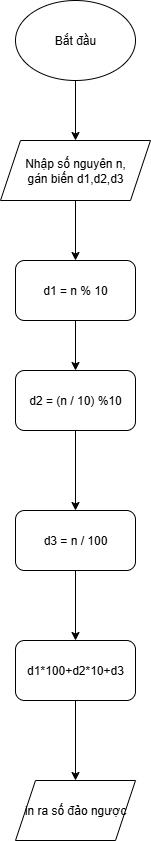

The diagram above was exported from draw.io. Its source (the exported page's mxGraphModel, read from the mxfile embedded in the PNG):
<mxGraphModel dx="544" dy="435" grid="1" gridSize="10" guides="1" tooltips="1" connect="1" arrows="1" fold="1" page="1" pageScale="1" pageWidth="827" pageHeight="1169" math="0" shadow="0">
  <root>
    <mxCell id="0" />
    <mxCell id="1" parent="0" />
    <mxCell id="g5DkgxuxYcACK9NLhIa--3" style="edgeStyle=orthogonalEdgeStyle;rounded=0;orthogonalLoop=1;jettySize=auto;html=1;entryX=0.5;entryY=0;entryDx=0;entryDy=0;" edge="1" parent="1" source="g5DkgxuxYcACK9NLhIa--1" target="g5DkgxuxYcACK9NLhIa--2">
      <mxGeometry relative="1" as="geometry" />
    </mxCell>
    <mxCell id="g5DkgxuxYcACK9NLhIa--1" value="Bắt đầu" style="ellipse;whiteSpace=wrap;html=1;" vertex="1" parent="1">
      <mxGeometry x="350" y="90" width="120" height="80" as="geometry" />
    </mxCell>
    <mxCell id="g5DkgxuxYcACK9NLhIa--5" style="edgeStyle=orthogonalEdgeStyle;rounded=0;orthogonalLoop=1;jettySize=auto;html=1;entryX=0.5;entryY=0;entryDx=0;entryDy=0;" edge="1" parent="1" source="g5DkgxuxYcACK9NLhIa--2" target="g5DkgxuxYcACK9NLhIa--4">
      <mxGeometry relative="1" as="geometry" />
    </mxCell>
    <mxCell id="g5DkgxuxYcACK9NLhIa--2" value="Nhập số nguyên n,&lt;div&gt;gán biến d1,d2,d3&lt;/div&gt;" style="shape=parallelogram;perimeter=parallelogramPerimeter;whiteSpace=wrap;html=1;fixedSize=1;" vertex="1" parent="1">
      <mxGeometry x="335" y="230" width="150" height="60" as="geometry" />
    </mxCell>
    <mxCell id="g5DkgxuxYcACK9NLhIa--6" style="edgeStyle=orthogonalEdgeStyle;rounded=0;orthogonalLoop=1;jettySize=auto;html=1;" edge="1" parent="1" source="g5DkgxuxYcACK9NLhIa--4" target="g5DkgxuxYcACK9NLhIa--7">
      <mxGeometry relative="1" as="geometry">
        <mxPoint x="410" y="490" as="targetPoint" />
      </mxGeometry>
    </mxCell>
    <mxCell id="g5DkgxuxYcACK9NLhIa--4" value="d1 = n % 10" style="rounded=1;whiteSpace=wrap;html=1;" vertex="1" parent="1">
      <mxGeometry x="350" y="350" width="120" height="60" as="geometry" />
    </mxCell>
    <mxCell id="g5DkgxuxYcACK9NLhIa--9" style="edgeStyle=orthogonalEdgeStyle;rounded=0;orthogonalLoop=1;jettySize=auto;html=1;" edge="1" parent="1" source="g5DkgxuxYcACK9NLhIa--7" target="g5DkgxuxYcACK9NLhIa--8">
      <mxGeometry relative="1" as="geometry" />
    </mxCell>
    <mxCell id="g5DkgxuxYcACK9NLhIa--7" value="d2 = (n / 10) %10" style="rounded=1;whiteSpace=wrap;html=1;" vertex="1" parent="1">
      <mxGeometry x="350" y="460" width="120" height="60" as="geometry" />
    </mxCell>
    <mxCell id="g5DkgxuxYcACK9NLhIa--11" style="edgeStyle=orthogonalEdgeStyle;rounded=0;orthogonalLoop=1;jettySize=auto;html=1;entryX=0.5;entryY=0;entryDx=0;entryDy=0;" edge="1" parent="1" source="g5DkgxuxYcACK9NLhIa--8" target="g5DkgxuxYcACK9NLhIa--10">
      <mxGeometry relative="1" as="geometry" />
    </mxCell>
    <mxCell id="g5DkgxuxYcACK9NLhIa--8" value="d3 = n / 100" style="rounded=1;whiteSpace=wrap;html=1;" vertex="1" parent="1">
      <mxGeometry x="350" y="600" width="120" height="60" as="geometry" />
    </mxCell>
    <mxCell id="g5DkgxuxYcACK9NLhIa--13" style="edgeStyle=orthogonalEdgeStyle;rounded=0;orthogonalLoop=1;jettySize=auto;html=1;entryX=0.5;entryY=0;entryDx=0;entryDy=0;" edge="1" parent="1" source="g5DkgxuxYcACK9NLhIa--10" target="g5DkgxuxYcACK9NLhIa--12">
      <mxGeometry relative="1" as="geometry" />
    </mxCell>
    <mxCell id="g5DkgxuxYcACK9NLhIa--10" value="d1*100+d2*10+d3" style="rounded=1;whiteSpace=wrap;html=1;" vertex="1" parent="1">
      <mxGeometry x="350" y="730" width="120" height="60" as="geometry" />
    </mxCell>
    <mxCell id="g5DkgxuxYcACK9NLhIa--12" value="in ra số đảo ngược" style="shape=parallelogram;perimeter=parallelogramPerimeter;whiteSpace=wrap;html=1;fixedSize=1;" vertex="1" parent="1">
      <mxGeometry x="350" y="870" width="120" height="60" as="geometry" />
    </mxCell>
  </root>
</mxGraphModel>